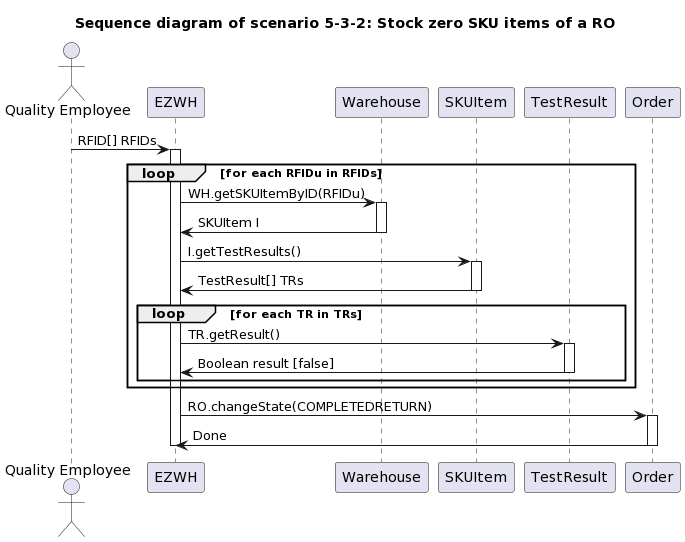

The diagram above was rendered by PlantUML. Its source (embedded in the PNG):
@startuml
title " Sequence diagram of scenario 5-3-2: Stock zero SKU items of a RO"


actor "Quality Employee"

"Quality Employee" -> EZWH : RFID[] RFIDs
activate EZWH

loop for each RFIDu in RFIDs
EZWH -> Warehouse : WH.getSKUItemByID(RFIDu)
activate Warehouse
EZWH <- Warehouse : SKUItem I
deactivate Warehouse
EZWH -> SKUItem : I.getTestResults()
activate SKUItem
EZWH <- SKUItem : TestResult[] TRs
deactivate SKUItem

loop for each TR in TRs
EZWH -> TestResult : TR.getResult()
activate TestResult
EZWH <- TestResult : Boolean result [false]
deactivate TestResult
end loop

end loop

EZWH -> Order : RO.changeState(COMPLETEDRETURN)
activate Order
EZWH <- Order : Done
deactivate Order
deactivate EZWH
@enduml